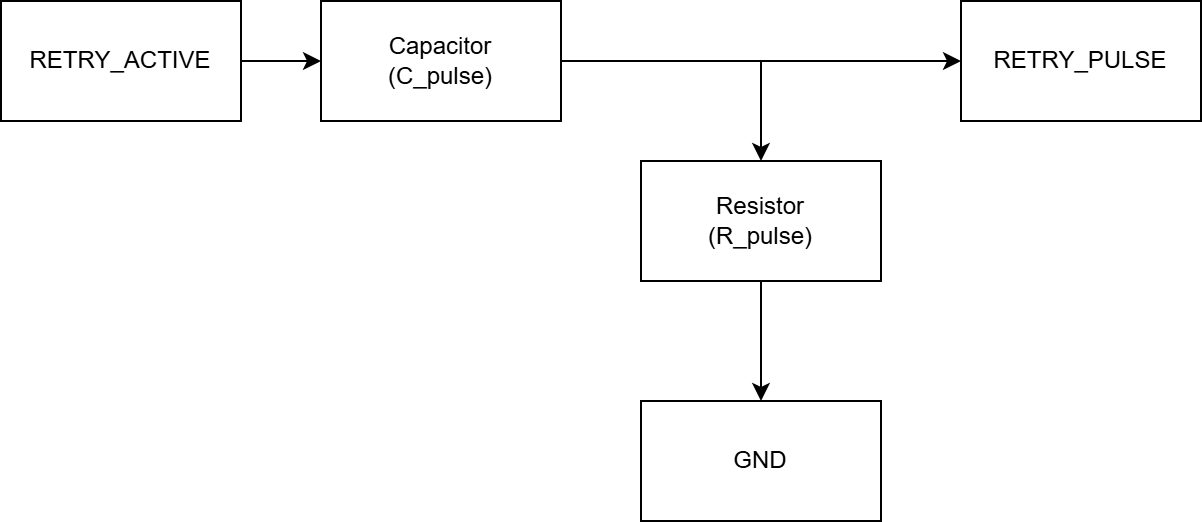

The diagram above was exported from draw.io. Its source (the exported page's mxGraphModel, read from the mxfile embedded in the PNG):
<mxGraphModel dx="1426" dy="777" grid="1" gridSize="10" guides="1" tooltips="1" connect="1" arrows="1" fold="1" page="1" pageScale="1" pageWidth="827" pageHeight="1169" math="0" shadow="0">
  <root>
    <mxCell id="0" />
    <mxCell id="1" parent="0" />
    <mxCell id="76HS8NvcfWfzk-sKG5af-8" edge="1" parent="1" source="76HS8NvcfWfzk-sKG5af-1" style="edgeStyle=orthogonalEdgeStyle;rounded=0;orthogonalLoop=1;jettySize=auto;html=1;" target="76HS8NvcfWfzk-sKG5af-2" value="">
      <mxGeometry relative="1" as="geometry" />
    </mxCell>
    <mxCell id="76HS8NvcfWfzk-sKG5af-1" parent="1" style="whiteSpace=wrap;html=1;" value="RETRY_ACTIVE" vertex="1">
      <mxGeometry height="60" width="120" x="80" y="240" as="geometry" />
    </mxCell>
    <mxCell id="76HS8NvcfWfzk-sKG5af-9" edge="1" parent="1" source="76HS8NvcfWfzk-sKG5af-2" style="edgeStyle=orthogonalEdgeStyle;rounded=0;orthogonalLoop=1;jettySize=auto;html=1;" target="76HS8NvcfWfzk-sKG5af-7">
      <mxGeometry relative="1" as="geometry" />
    </mxCell>
    <mxCell id="76HS8NvcfWfzk-sKG5af-10" edge="1" parent="1" source="76HS8NvcfWfzk-sKG5af-2" style="edgeStyle=orthogonalEdgeStyle;rounded=0;orthogonalLoop=1;jettySize=auto;html=1;entryX=0.5;entryY=0;entryDx=0;entryDy=0;" target="76HS8NvcfWfzk-sKG5af-3">
      <mxGeometry relative="1" as="geometry" />
    </mxCell>
    <mxCell id="76HS8NvcfWfzk-sKG5af-2" parent="1" style="whiteSpace=wrap;html=1;" value="Capacitor&lt;div&gt;(C_pulse)&lt;/div&gt;" vertex="1">
      <mxGeometry height="60" width="120" x="240" y="240" as="geometry" />
    </mxCell>
    <mxCell id="76HS8NvcfWfzk-sKG5af-11" edge="1" parent="1" source="76HS8NvcfWfzk-sKG5af-3" style="edgeStyle=orthogonalEdgeStyle;rounded=0;orthogonalLoop=1;jettySize=auto;html=1;entryX=0.5;entryY=0;entryDx=0;entryDy=0;" target="76HS8NvcfWfzk-sKG5af-4">
      <mxGeometry relative="1" as="geometry" />
    </mxCell>
    <mxCell id="76HS8NvcfWfzk-sKG5af-3" parent="1" style="whiteSpace=wrap;html=1;" value="Resistor&lt;div&gt;(R_pulse)&lt;/div&gt;" vertex="1">
      <mxGeometry height="60" width="120" x="400" y="320" as="geometry" />
    </mxCell>
    <mxCell id="76HS8NvcfWfzk-sKG5af-4" parent="1" style="whiteSpace=wrap;html=1;" value="GND" vertex="1">
      <mxGeometry height="60" width="120" x="400" y="440" as="geometry" />
    </mxCell>
    <mxCell id="76HS8NvcfWfzk-sKG5af-7" parent="1" style="whiteSpace=wrap;html=1;" value="RETRY_PULSE" vertex="1">
      <mxGeometry height="60" width="120" x="560" y="240" as="geometry" />
    </mxCell>
  </root>
</mxGraphModel>